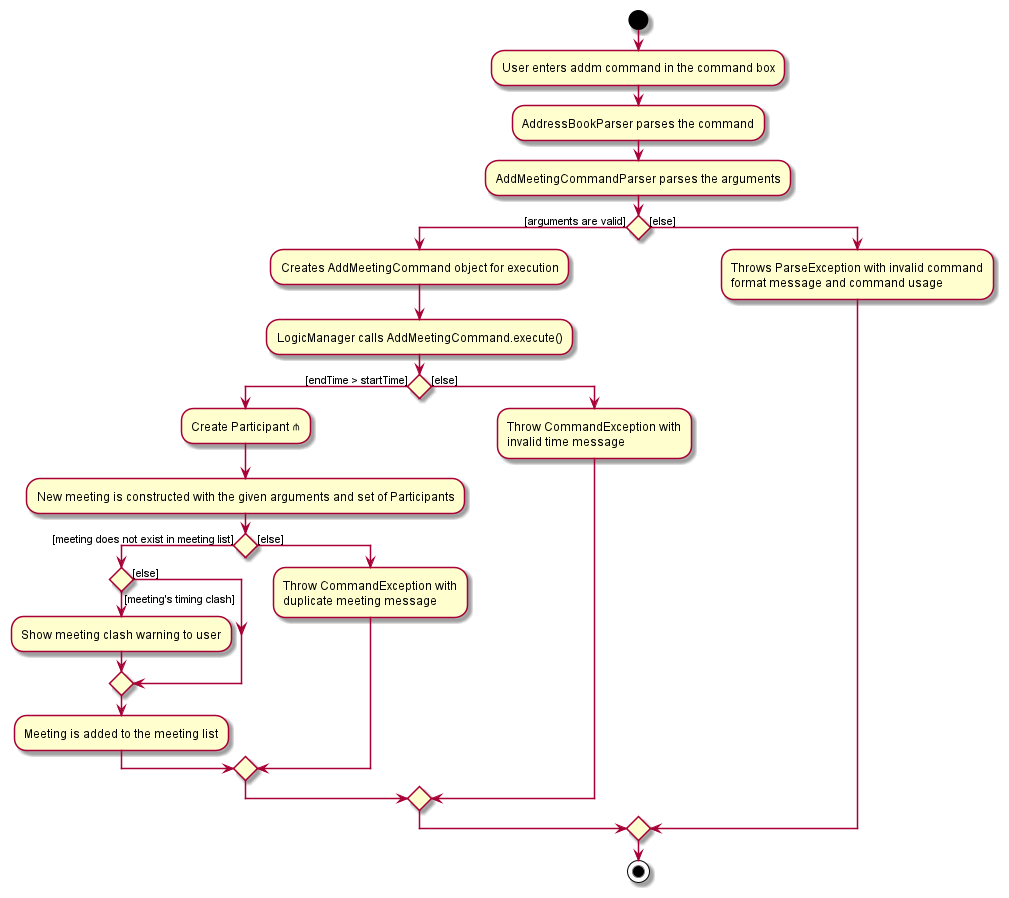

The diagram above was rendered by PlantUML. Its source (embedded in the PNG):
@startuml
'https://plantuml.com/activity-diagram-beta

start
:User enters addm command in the command box;
:AddressBookParser parses the command;
:AddMeetingCommandParser parses the arguments;
if () then ([arguments are valid])
    :Creates AddMeetingCommand object for execution;
    :LogicManager calls AddMeetingCommand.execute();
    if () then ([endTime > startTime])
        :Create Participant ⋔;
        :New meeting is constructed with the given arguments and set of Participants;
        if () then ([meeting does not exist in meeting list])
                if() then ([else])
                else ([meeting's timing clash])
                :Show meeting clash warning to user;
                endif
                :Meeting is added to the meeting list;
        else ([else])
        :Throw CommandException with\nduplicate meeting message;
        endif
    else ([else])
    :Throw CommandException with\ninvalid time message;
    endif
else ([else])
:Throws ParseException with invalid command\nformat message and command usage;
endif

stop

@enduml